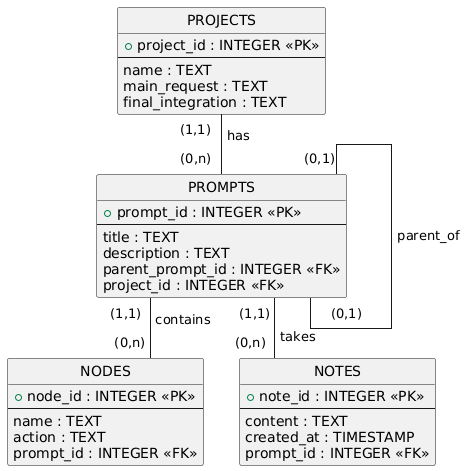

The diagram above was rendered by PlantUML. Its source (embedded in the PNG):
@startuml
hide circle
skinparam linetype ortho

entity PROJECTS {
  + project_id : INTEGER <<PK>>
  --
  name : TEXT
  main_request : TEXT
  final_integration : TEXT
}

entity PROMPTS {
  + prompt_id : INTEGER <<PK>>
  --
  title : TEXT
  description : TEXT
  parent_prompt_id : INTEGER <<FK>>  
  project_id : INTEGER <<FK>>
}

entity NODES {
  + node_id : INTEGER <<PK>>
  --
  name : TEXT
  action : TEXT
  prompt_id : INTEGER <<FK>>
}

entity NOTES {
  + note_id : INTEGER <<PK>>
  --
  content : TEXT
  created_at : TIMESTAMP
  prompt_id : INTEGER <<FK>>
}

PROJECTS "(1,1)  " -- "(0,n)  " PROMPTS : " has"
PROMPTS  "  (1,1)" -- "(0,n)  " NODES   : " contains"
PROMPTS  "(1,1)  " -- "(0,n)" NOTES   : " takes"
PROMPTS  "(0,1)   " -- "  (0,1)" PROMPTS : parent_of
@enduml